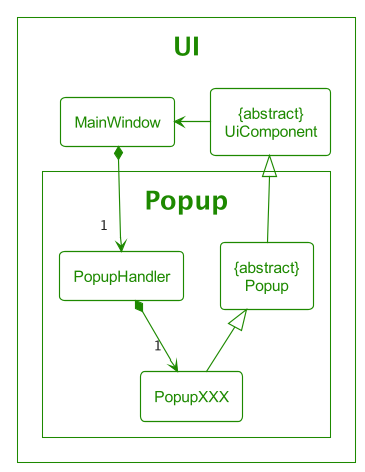

The diagram above was rendered by PlantUML. Its source (embedded in the PNG):
@startuml
!include Style.puml

$OverrideTheme(UI_COLOR)

package UI <<Ui>> {
    class "{abstract}\nUiComponent" as UiComponent<<Ui>>
    class MainWindow<<Ui>>

    package Popup <<Ui>> {
        class "{abstract}\nPopup" as Popup<<Ui>>
        class PopupHandler<<Ui>>
        class PopupXXX<<Ui>>
    }
}

MainWindow *--> "1" PopupHandler

PopupHandler *-->  "1" PopupXXX

PopupXXX -up-|> Popup

Popup -up-|> UiComponent

UiComponent -left-> MainWindow

@enduml